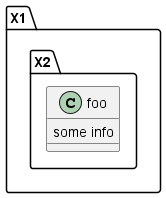

The diagram above was rendered by PlantUML. Its source (embedded in the PNG):
@startuml

set separator ::
class X1::X2::foo {
  some info
}

@enduml